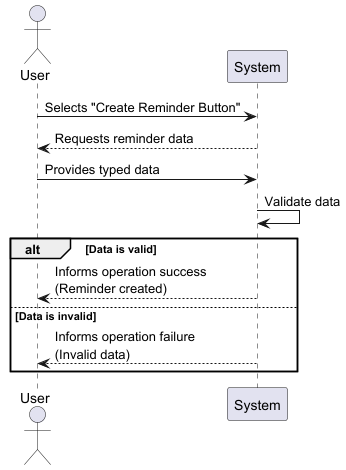

The diagram above was rendered by PlantUML. Its source (embedded in the PNG):
@startuml
' SSD - UC12 Create Reminder

actor "User" as user
participant System as sys

user -> sys: Selects "Create Reminder Button"
sys --> user: Requests reminder data
user -> sys: Provides typed data

sys -> sys: Validate data
alt Data is valid
  sys --> user: Informs operation success\n(Reminder created)
else Data is invalid
  sys --> user: Informs operation failure\n(Invalid data)
end

@enduml